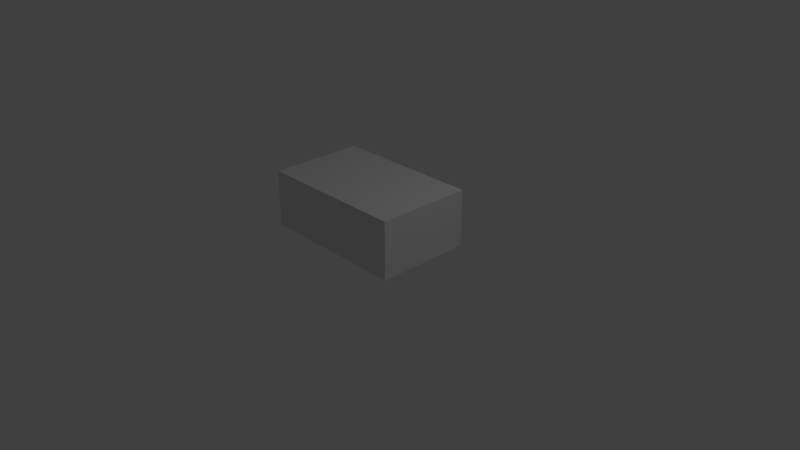 # Source: AmmoBox.blend  (saved by Blender 2.79.0; exported with 4.5.12 LTS)
import bpy
from mathutils import Matrix  # noqa: F401  (used for matrix-valued properties, if any)

bpy.ops.wm.read_factory_settings(use_empty=True)
scene = bpy.context.scene
scene.name = 'Scene'

# ---- collections
col_collection_1 = bpy.data.collections.new('Collection 1'); scene.collection.children.link(col_collection_1)

# ---- materials (node trees are filled in below, after node groups)
mat_boxmat = bpy.data.materials.new('BoxMat')
mat_boxmat.alpha_threshold = 0.0
mat_boxmat.use_transparent_shadow = False
mat_boxmat.roughness = 0.5

# ---- material node trees

# ---- world
world_world = bpy.data.worlds.new('World'); scene.world = world_world
world_world.color = (0.05088, 0.05088, 0.05088)
world_world.use_sun_shadow = False
world_world.sun_shadow_jitter_overblur = 0.0
world_world.cycles.sampling_method = 'MANUAL'

# ---- cameras
cam_camera = bpy.data.cameras.new('Camera')
cam_camera.clip_end = 100.0
cam_camera.lens = 35.0
cam_camera.sensor_width = 32.0
cam_camera.sensor_height = 18.0
cam_camera.ortho_scale = 7.314
cam_camera.dof.focus_distance = 0.0
cam_camera.dof.aperture_fstop = 128.0

# ---- lights
light_lamp = bpy.data.lights.new('Lamp', 'POINT')
light_lamp.transmission_factor = 0.0
light_lamp.cutoff_distance = 30.0
light_lamp.energy = 100.0
light_lamp.shadow_buffer_clip_start = 1.001
light_lamp.shadow_soft_size = 0.1
light_lamp.shadow_maximum_resolution = 0.006
light_lamp.use_absolute_resolution = True

# ---- meshes
me_cube = bpy.data.meshes.new('Cube')
me_cube.from_pydata([(-1.0, -0.633, 0.2744), (-1.0, -0.633, 1.031), (-1.0, 0.633, 0.2744), (-1.0, 0.633, 1.031), (1.0, -0.633, 0.2744), (1.0, -0.633, 1.031), (1.0, 0.633, 0.2744), (1.0, 0.633, 1.031)], [], [(0, 1, 3, 2), (2, 3, 7, 6), (6, 7, 5, 4), (4, 5, 1, 0), (2, 6, 4, 0), (7, 3, 1, 5)])
_uv = me_cube.uv_layers.new(name='UVMap')
_uv.uv.foreach_set('vector', [9.322e-05, 0.1872, 0.1872, 0.1872, 0.1872, 0.5, 9.318e-05, 0.5, 0.1872, 0.6871, 0.1872, 0.5, 0.6814, 0.5, 0.6814, 0.6871, 0.8684, 0.5, 0.6814, 0.5, 0.6814, 0.1872, 0.8684, 0.1872, 0.6814, 9.318e-05, 0.6814, 0.1872, 0.1872, 0.1872, 0.1872, 9.318e-05, 0.1872, 0.6871, 0.6814, 0.6871, 0.6814, 0.9999, 0.1872, 0.9999, 0.6814, 0.5, 0.1872, 0.5, 0.1872, 0.1872, 0.6814, 0.1872])
me_cube.materials.append(mat_boxmat)
me_cube.use_remesh_preserve_volume = False
me_cube.use_remesh_preserve_attributes = False
me_cube.use_mirror_vertex_groups = False
me_cube.use_paint_bone_selection = False
me_cube.use_paint_mask = True
me_cube.update()

# ---- objects
ob_cube = bpy.data.objects.new('Cube', me_cube)
ob_lamp = bpy.data.objects.new('Lamp', light_lamp)
ob_camera = bpy.data.objects.new('Camera', cam_camera)

# ---- transforms, parenting, visibility, modifiers, constraints
ob_cube.location = (0.0, 0.0, 0.0)
ob_cube.lineart.crease_threshold = 0.0
ob_lamp.location = (4.076, 1.005, 5.904)
ob_lamp.rotation_euler = (0.6503, 0.05522, 1.866)
ob_lamp.lock_rotations_4d = False
ob_lamp.empty_display_type = 'ARROWS'
ob_lamp.color = (0.0, 0.0, 0.0, 0.0)
ob_lamp.lineart.crease_threshold = 0.0
ob_camera.location = (7.481, -6.508, 5.344)
ob_camera.rotation_euler = (1.109, 0.0, 0.8149)
ob_camera.lock_rotations_4d = False
ob_camera.empty_display_type = 'ARROWS'
ob_camera.color = (0.0, 0.0, 0.0, 0.0)
ob_camera.display_type = 'WIRE'
ob_camera.lineart.crease_threshold = 0.0

# ---- collection membership
col_collection_1.objects.link(ob_cube)
col_collection_1.objects.link(ob_lamp)
col_collection_1.objects.link(ob_camera)

# ---- scene / render settings (as saved in the file)
scene.camera = ob_camera
scene.frame_start = 1; scene.frame_end = 250; scene.frame_set(1)
scene.render.engine = 'BLENDER_EEVEE_NEXT'
scene.render.resolution_percentage = 50
scene.render.dither_intensity = 0.0
scene.cycles.use_denoising = False
scene.cycles.samples = 128
scene.cycles.sampling_pattern = 'TABULATED_SOBOL'
scene.cycles.use_adaptive_sampling = False
scene.cycles.use_light_tree = False
scene.cycles.blur_glossy = 0.0
scene.cycles.sample_clamp_indirect = 0.0
scene.view_settings.view_transform = 'Standard'
bpy.context.view_layer.update()

